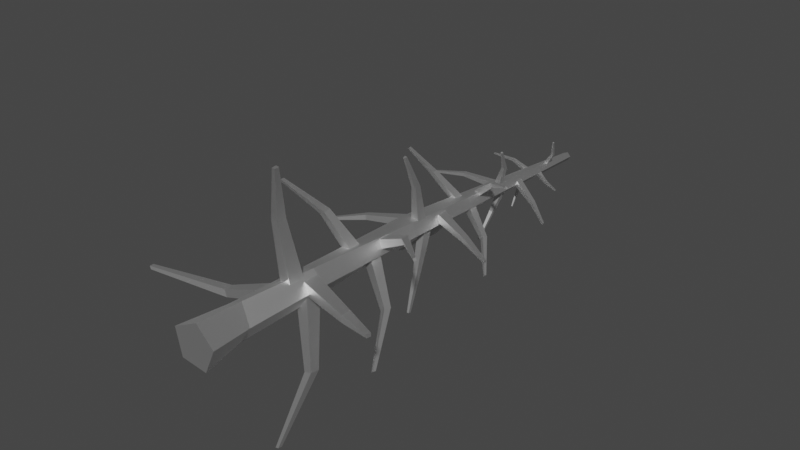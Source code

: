 # Source: deadSpruce2.blend  (saved by Blender 2.91.10; exported with 4.5.12 LTS)
import bpy
from mathutils import Matrix  # noqa: F401  (used for matrix-valued properties, if any)

bpy.ops.wm.read_factory_settings(use_empty=True)
scene = bpy.context.scene
scene.name = 'Scene'

# ---- collections
col_collection = bpy.data.collections.new('Collection'); scene.collection.children.link(col_collection)

# ---- materials (node trees are filled in below, after node groups)
mat_deadsprucetreetrunk = bpy.data.materials.new('DeadSpruceTreeTrunk')
mat_deadsprucetreetrunk.use_transparent_shadow = False
mat_deadsprucetreetrunk.roughness = 0.5528
mat_deadsprucetreetrunk.specular_intensity = 1.0
mat_deadsprucetreetrunk.metallic = 1.0

# ---- material node trees
mat_deadsprucetreetrunk.use_nodes = True; mat_deadsprucetreetrunk.node_tree.nodes.clear()
_N = mat_deadsprucetreetrunk.node_tree.nodes; _L = mat_deadsprucetreetrunk.node_tree.links
n0 = _N.new('ShaderNodeBsdfPrincipled'); n0.name = 'Principled BSDF'; n0.location = (10, 300)
n0.distribution = 'GGX'
n0.subsurface_method = 'BURLEY'
n0.inputs[1].default_value = 1.0
n0.inputs[2].default_value = 0.5528
n0.inputs[3].default_value = 1.45
n0.inputs[13].default_value = 1.0
n0.inputs[27].default_value = (0.0, 0.0, 0.0, 1.0)
n0.inputs[28].default_value = 1.0
n1 = _N.new('ShaderNodeOutputMaterial'); n1.name = 'Material Output'; n1.location = (300, 300)
n2 = _N.new('ShaderNodeNormalMap'); n2.name = 'Normal Map'; n2.location = (-300, -300)
n2.label = 'Normal/Map'
_L.new(n0.outputs[0], n1.inputs[0])
_L.new(n2.outputs[0], n0.inputs[5])
n1.is_active_output = True

# ---- world
world_world = bpy.data.worlds.new('World'); scene.world = world_world
world_world.use_nodes = True; world_world.node_tree.nodes.clear()
_N = world_world.node_tree.nodes; _L = world_world.node_tree.links
n0 = _N.new('ShaderNodeOutputWorld'); n0.name = 'World Output'; n0.location = (300, 300)
n1 = _N.new('ShaderNodeBackground'); n1.name = 'Background'; n1.location = (10, 300)
n1.inputs[0].default_value = (0.05088, 0.05088, 0.05088, 1.0)
_L.new(n1.outputs[0], n0.inputs[0])
n0.is_active_output = True
world_world.color = (0.05088, 0.05088, 0.05088)
world_world.use_sun_shadow = False
world_world.sun_shadow_jitter_overblur = 0.0

# ---- meshes
me_cylinder_003 = bpy.data.meshes.new('Cylinder.003')
me_cylinder_003.from_pydata([(0.342, -0.04104, -0.3994), (0.1886, 1.078, -0.3041), (0.6375, -0.04104, 0.09949), (0.4504, 1.113, 0.02543), (-0.2582, 3.327, -0.1823), (0.1856, 3.327, -0.2767), (0.4378, 3.327, 0.0232), (0.15, 3.327, 0.3029), (-0.2802, 3.327, 0.1759), (-0.2724, 6.656, -0.04773), (0.01699, 6.656, -0.2457), (0.3479, 6.656, -0.09224), (0.263, 6.656, 0.2005), (-0.1204, 6.656, 0.228), (0.3427, 13.51, -0.3198), (0.2045, 13.51, -0.2947), (0.4161, 13.51, -0.2251), (0.3232, 13.51, -0.1414), (0.1924, 13.51, -0.1845), (0.03018, 1.301, 0.3381), (0.1795, -0.04628, 0.4727), (-0.3578, -0.04104, -0.3345), (-0.3111, 1.031, -0.2012), (-0.3765, 1.281, 0.1738), (-0.5149, -0.03792, 0.2044), (1.123, 5.173, 0.5449), (1.157, 5.366, 0.5589), (-0.07308, 5.537, 0.09704), (-0.01642, 5.86, 0.1205), (1.195, 5.173, 0.438), (1.229, 5.366, 0.452), (0.04872, 5.537, -0.08212), (0.1054, 5.86, -0.05871), (2.218, 4.224, 0.7581), (2.234, 4.31, 0.7643), (2.251, 4.224, 0.7104), (2.266, 4.31, 0.7166), (0.7824, 9.068, 0.4456), (0.8045, 9.211, 0.4595), (-0.01009, 9.337, -0.01128), (0.02707, 9.578, 0.01197), (0.8546, 9.068, 0.3754), (0.8767, 9.211, 0.3893), (0.1108, 9.337, -0.1288), (0.148, 9.578, -0.1055), (1.576, 8.546, 0.689), (1.586, 8.61, 0.6952), (1.608, 8.546, 0.6578), (1.618, 8.61, 0.664), (1.287, 7.301, -0.07588), (1.319, 7.467, -0.08038), (0.178, 7.612, 0.1144), (0.232, 7.889, 0.1069), (1.263, 7.301, -0.1778), (1.295, 7.467, -0.1823), (0.1388, 7.612, -0.05633), (0.1928, 7.889, -0.06387), (2.22, 6.858, -0.1613), (2.234, 6.932, -0.1633), (2.209, 6.858, -0.2067), (2.224, 6.932, -0.2087), (1.005, 10.7, -0.3828), (1.026, 10.82, -0.3911), (0.2822, 10.93, -0.0726), (0.3179, 11.13, -0.08651), (0.9614, 10.7, -0.4501), (0.9827, 10.82, -0.4584), (0.2099, 10.93, -0.1853), (0.2455, 11.13, -0.1992), (1.641, 10.26, -0.5788), (1.65, 10.32, -0.5825), (1.622, 10.26, -0.6088), (1.631, 10.32, -0.6125), (0.5263, 12.28, 0.1742), (0.5361, 12.36, 0.1846), (0.167, 12.43, -0.176), (0.1835, 12.57, -0.1586), (0.5805, 12.28, 0.143), (0.5903, 12.36, 0.1535), (0.2578, 12.43, -0.2282), (0.2742, 12.57, -0.2108), (0.6925, 12.05, 0.539), (0.6969, 12.09, 0.5437), (0.7167, 12.05, 0.5251), (0.7211, 12.09, 0.5298), (-0.6536, 4.418, 0.8145), (-0.6715, 4.611, 0.8408), (-0.07911, 4.781, -0.1178), (-0.1091, 5.104, -0.07365), (-0.5164, 4.418, 0.8711), (-0.5343, 4.611, 0.8975), (0.1507, 4.781, -0.02287), (0.1207, 5.104, 0.02131), (-0.927, 3.468, 1.669), (-0.935, 3.554, 1.68), (-0.8659, 3.468, 1.694), (-0.8738, 3.554, 1.706), (-0.5262, 8.312, 0.5491), (-0.544, 8.455, 0.5664), (0.05984, 8.582, -0.06871), (0.03002, 8.822, -0.03975), (-0.4362, 8.312, 0.6054), (-0.454, 8.455, 0.6227), (0.2105, 8.582, 0.02557), (0.1807, 8.822, 0.05454), (-0.8384, 7.791, 1.168), (-0.8463, 7.854, 1.175), (-0.7983, 7.791, 1.193), (-0.8063, 7.854, 1.201), (0.2843, 6.546, 0.9654), (0.29, 6.711, 0.9905), (0.04014, 6.856, 0.1012), (0.04981, 7.133, 0.1433), (0.415, 6.546, 0.9471), (0.4208, 6.711, 0.9723), (0.2592, 6.856, 0.07058), (0.2689, 7.133, 0.1127), (0.3938, 6.103, 1.693), (0.3964, 6.176, 1.704), (0.4521, 6.103, 1.685), (0.4546, 6.176, 1.696), (0.5001, 9.944, 0.4858), (0.5107, 10.06, 0.5024), (0.1023, 10.17, -0.07738), (0.1201, 10.37, -0.04959), (0.5864, 9.944, 0.4521), (0.5971, 10.06, 0.4687), (0.2469, 10.17, -0.1338), (0.2647, 10.37, -0.106), (0.7515, 9.507, 0.9818), (0.7563, 9.561, 0.9892), (0.79, 9.507, 0.9668), (0.7947, 9.561, 0.9742), (-0.219, 11.52, 0.05607), (-0.2324, 11.6, 0.06375), (0.2302, 11.68, -0.2241), (0.2079, 11.82, -0.2112), (-0.179, 11.52, 0.09833), (-0.1924, 11.6, 0.106), (0.2972, 11.68, -0.1533), (0.2748, 11.82, -0.1404), (-0.6869, 11.29, 0.1857), (-0.6929, 11.33, 0.1891), (-0.6691, 11.29, 0.2045), (-0.6751, 11.33, 0.2079), (1.705, 2.526, 0.1418), (1.754, 2.771, 0.1414), (0.02151, 2.987, 0.2067), (0.103, 3.398, 0.206), (1.703, 2.526, -0.01204), (1.752, 2.771, -0.01242), (0.01825, 2.987, -0.05098), (0.09972, 3.398, -0.05161), (3.08, 1.758, 0.5025), (3.102, 1.867, 0.5024), (3.079, 1.758, 0.434), (3.101, 1.867, 0.4338), (-0.07257, 2.359, 1.457), (-0.06737, 2.609, 1.479), (-0.1433, 2.595, 0.1218), (-0.1346, 3.014, 0.1589), (0.1247, 2.353, 1.456), (0.1299, 2.603, 1.478), (0.187, 2.584, 0.1204), (0.1957, 3.003, 0.1576), (0.743, 1.7, 2.753), (0.7453, 1.812, 2.763), (0.8308, 1.697, 2.752), (0.8332, 1.809, 2.762), (-0.8785, 4.418, -0.8585), (-0.9066, 4.611, -0.8788), (0.1287, 4.781, -0.1853), (0.08166, 5.104, -0.2193), (-0.9842, 4.418, -0.7698), (-1.012, 4.611, -0.7901), (-0.04829, 4.781, -0.03672), (-0.09529, 5.104, -0.07074), (-1.867, 3.468, -1.285), (-1.879, 3.554, -1.294), (-1.914, 3.468, -1.245), (-1.926, 3.554, -1.254), (-0.4142, 8.312, -0.7556), (-0.431, 8.455, -0.7735), (0.2003, 8.582, -0.1549), (0.1721, 8.822, -0.1848), (-0.5072, 8.312, -0.7024), (-0.524, 8.455, -0.7203), (0.04458, 8.582, -0.06571), (0.01637, 8.822, -0.09564), (-1.1, 7.791, -1.15), (-1.108, 7.854, -1.158), (-1.142, 7.791, -1.127), (-1.149, 7.854, -1.135), (-1.161, 6.546, -0.07783), (-1.194, 6.711, -0.07996), (-0.02749, 6.856, -0.03882), (-0.08217, 7.133, -0.0424), (-1.173, 6.546, 0.02539), (-1.205, 6.711, 0.02326), (-0.04608, 6.856, 0.1341), (-0.1008, 7.133, 0.1305), (-2.091, 6.103, -0.183), (-2.106, 6.176, -0.1839), (-2.096, 6.103, -0.137), (-2.111, 6.176, -0.1379), (-0.6965, 9.944, 0.02268), (-0.7198, 10.06, 0.02642), (0.1041, 10.17, -0.1317), (0.06504, 10.37, -0.1255), (-0.677, 9.944, 0.09639), (-0.7003, 10.06, 0.1001), (0.1367, 10.17, -0.008267), (0.09764, 10.37, -0.002001), (-1.376, 9.507, 0.08417), (-1.386, 9.561, 0.08583), (-1.367, 9.507, 0.117), (-1.378, 9.561, 0.1187), (0.04307, 11.52, -0.5139), (0.037, 11.6, -0.526), (0.2744, 11.68, -0.1033), (0.2642, 11.82, -0.1235), (-0.01961, 11.52, -0.4947), (-0.02568, 11.6, -0.5068), (0.1694, 11.68, -0.07115), (0.1592, 11.82, -0.09132), (0.00311, 11.29, -0.8998), (0.0004068, 11.33, -0.9052), (-0.02481, 11.29, -0.8913), (-0.02751, 11.33, -0.8967), (-1.69, 2.359, -0.4789), (-1.719, 2.609, -0.4807), (-0.01765, 2.595, -0.1879), (-0.06591, 3.014, -0.191), (-1.74, 2.353, -0.3301), (-1.769, 2.603, -0.332), (-0.1012, 2.584, 0.06125), (-0.1494, 3.003, 0.05823), (-3.507, 1.7, -0.1989), (-3.52, 1.812, -0.1997), (-3.529, 1.697, -0.1326), (-3.542, 1.809, -0.1334), (1.057, 4.647, -0.7207), (1.088, 4.837, -0.7471), (0.2034, 5.095, 0.05489), (0.2549, 5.414, 0.01061), (0.9431, 4.646, -0.803), (0.9739, 4.836, -0.8295), (0.01276, 5.094, -0.08305), (0.06424, 5.412, -0.1273), (1.58, 3.627, -1.468), (1.593, 3.712, -1.479), (1.529, 3.627, -1.504), (1.543, 3.711, -1.516), (0.9745, 8.559, -0.5366), (1.001, 8.701, -0.5531), (0.2113, 8.891, -0.0647), (0.2555, 9.128, -0.09237), (0.9061, 8.557, -0.6091), (0.9325, 8.699, -0.6256), (0.09682, 8.887, -0.1861), (0.141, 9.124, -0.2137), (1.467, 7.984, -1.059), (1.479, 8.047, -1.066), (1.437, 7.983, -1.091), (1.449, 8.046, -1.098), (0.2907, 6.784, -0.8936), (0.2915, 6.947, -0.9238), (0.2366, 7.163, -0.01952), (0.2379, 7.436, -0.07013), (0.1583, 6.781, -0.9022), (0.1591, 6.944, -0.9324), (0.01484, 7.157, -0.03393), (0.01615, 7.43, -0.08454), (0.4311, 6.287, -1.605), (0.4315, 6.36, -1.618), (0.3722, 6.286, -1.609), (0.3725, 6.358, -1.622), (0.09726, 10.2, -0.6842), (0.09059, 10.32, -0.7057), (0.2914, 10.48, -0.06709), (0.2802, 10.68, -0.1031), (0.002728, 10.2, -0.669), (-0.003943, 10.32, -0.6905), (0.133, 10.48, -0.04164), (0.1218, 10.68, -0.07765), (0.02558, 9.726, -1.201), (0.02261, 9.779, -1.211), (-0.01653, 9.726, -1.194), (-0.0195, 9.779, -1.204), (0.675, 11.81, -0.2926), (0.6925, 11.89, -0.2993), (0.1525, 12.0, -0.1164), (0.1818, 12.14, -0.1276), (0.6503, 11.81, -0.3414), (0.6678, 11.89, -0.3481), (0.1112, 12.0, -0.1982), (0.1405, 12.13, -0.2094), (1.164, 11.56, -0.3181), (1.172, 11.6, -0.3211), (1.153, 11.56, -0.3399), (1.161, 11.6, -0.3429), (0.7049, 2.554, -1.353), (0.709, 2.802, -1.383), (0.3337, 2.899, -0.05728), (0.3405, 3.315, -0.1074), (0.5141, 2.546, -1.391), (0.5181, 2.794, -1.421), (0.01401, 2.887, -0.1221), (0.02079, 3.303, -0.1722), (0.3407, 1.785, -2.747), (0.3426, 1.895, -2.761), (0.2557, 1.781, -2.765), (0.2575, 1.892, -2.778)], [], [(21, 22, 1, 0), (2, 3, 19, 20), (19, 3, 6, 7), (21, 0, 2, 20, 24), (4, 8, 13, 9), (23, 19, 7, 8), (3, 1, 5, 6), (22, 23, 8, 4), (1, 22, 4, 5), (13, 12, 17, 18), (7, 6, 11, 12), (5, 4, 9, 10), (8, 7, 12, 13), (6, 5, 10, 11), (14, 15, 18, 17, 16), (11, 10, 14, 16), (9, 13, 18, 15), (12, 11, 16, 17), (10, 9, 15, 14), (0, 1, 3, 2), (19, 23, 24, 20), (22, 21, 24, 23), (25, 26, 28, 27), (27, 28, 32, 31), (31, 32, 30, 29), (30, 26, 34, 36), (27, 31, 29, 25), (32, 28, 26, 30), (35, 36, 34, 33), (29, 30, 36, 35), (26, 25, 33, 34), (25, 29, 35, 33), (37, 38, 40, 39), (39, 40, 44, 43), (43, 44, 42, 41), (42, 38, 46, 48), (39, 43, 41, 37), (44, 40, 38, 42), (47, 48, 46, 45), (41, 42, 48, 47), (38, 37, 45, 46), (37, 41, 47, 45), (49, 50, 52, 51), (51, 52, 56, 55), (55, 56, 54, 53), (54, 50, 58, 60), (51, 55, 53, 49), (56, 52, 50, 54), (59, 60, 58, 57), (53, 54, 60, 59), (50, 49, 57, 58), (49, 53, 59, 57), (61, 62, 64, 63), (63, 64, 68, 67), (67, 68, 66, 65), (66, 62, 70, 72), (63, 67, 65, 61), (68, 64, 62, 66), (71, 72, 70, 69), (65, 66, 72, 71), (62, 61, 69, 70), (61, 65, 71, 69), (73, 74, 76, 75), (75, 76, 80, 79), (79, 80, 78, 77), (78, 74, 82, 84), (75, 79, 77, 73), (80, 76, 74, 78), (83, 84, 82, 81), (77, 78, 84, 83), (74, 73, 81, 82), (73, 77, 83, 81), (85, 86, 88, 87), (87, 88, 92, 91), (91, 92, 90, 89), (90, 86, 94, 96), (87, 91, 89, 85), (92, 88, 86, 90), (95, 96, 94, 93), (89, 90, 96, 95), (86, 85, 93, 94), (85, 89, 95, 93), (97, 98, 100, 99), (99, 100, 104, 103), (103, 104, 102, 101), (102, 98, 106, 108), (99, 103, 101, 97), (104, 100, 98, 102), (107, 108, 106, 105), (101, 102, 108, 107), (98, 97, 105, 106), (97, 101, 107, 105), (109, 110, 112, 111), (111, 112, 116, 115), (115, 116, 114, 113), (114, 110, 118, 120), (111, 115, 113, 109), (116, 112, 110, 114), (119, 120, 118, 117), (113, 114, 120, 119), (110, 109, 117, 118), (109, 113, 119, 117), (121, 122, 124, 123), (123, 124, 128, 127), (127, 128, 126, 125), (126, 122, 130, 132), (123, 127, 125, 121), (128, 124, 122, 126), (131, 132, 130, 129), (125, 126, 132, 131), (122, 121, 129, 130), (121, 125, 131, 129), (133, 134, 136, 135), (135, 136, 140, 139), (139, 140, 138, 137), (138, 134, 142, 144), (135, 139, 137, 133), (140, 136, 134, 138), (143, 144, 142, 141), (137, 138, 144, 143), (134, 133, 141, 142), (133, 137, 143, 141), (145, 146, 148, 147), (147, 148, 152, 151), (151, 152, 150, 149), (150, 146, 154, 156), (147, 151, 149, 145), (152, 148, 146, 150), (155, 156, 154, 153), (149, 150, 156, 155), (146, 145, 153, 154), (145, 149, 155, 153), (157, 158, 160, 159), (159, 160, 164, 163), (163, 164, 162, 161), (162, 158, 166, 168), (159, 163, 161, 157), (164, 160, 158, 162), (167, 168, 166, 165), (161, 162, 168, 167), (158, 157, 165, 166), (157, 161, 167, 165), (169, 170, 172, 171), (171, 172, 176, 175), (175, 176, 174, 173), (174, 170, 178, 180), (171, 175, 173, 169), (176, 172, 170, 174), (179, 180, 178, 177), (173, 174, 180, 179), (170, 169, 177, 178), (169, 173, 179, 177), (181, 182, 184, 183), (183, 184, 188, 187), (187, 188, 186, 185), (186, 182, 190, 192), (183, 187, 185, 181), (188, 184, 182, 186), (191, 192, 190, 189), (185, 186, 192, 191), (182, 181, 189, 190), (181, 185, 191, 189), (193, 194, 196, 195), (195, 196, 200, 199), (199, 200, 198, 197), (198, 194, 202, 204), (195, 199, 197, 193), (200, 196, 194, 198), (203, 204, 202, 201), (197, 198, 204, 203), (194, 193, 201, 202), (193, 197, 203, 201), (205, 206, 208, 207), (207, 208, 212, 211), (211, 212, 210, 209), (210, 206, 214, 216), (207, 211, 209, 205), (212, 208, 206, 210), (215, 216, 214, 213), (209, 210, 216, 215), (206, 205, 213, 214), (205, 209, 215, 213), (217, 218, 220, 219), (219, 220, 224, 223), (223, 224, 222, 221), (222, 218, 226, 228), (219, 223, 221, 217), (224, 220, 218, 222), (227, 228, 226, 225), (221, 222, 228, 227), (218, 217, 225, 226), (217, 221, 227, 225), (229, 230, 232, 231), (231, 232, 236, 235), (235, 236, 234, 233), (234, 230, 238, 240), (231, 235, 233, 229), (236, 232, 230, 234), (239, 240, 238, 237), (233, 234, 240, 239), (230, 229, 237, 238), (229, 233, 239, 237), (241, 242, 244, 243), (243, 244, 248, 247), (247, 248, 246, 245), (246, 242, 250, 252), (243, 247, 245, 241), (248, 244, 242, 246), (251, 252, 250, 249), (245, 246, 252, 251), (242, 241, 249, 250), (241, 245, 251, 249), (253, 254, 256, 255), (255, 256, 260, 259), (259, 260, 258, 257), (258, 254, 262, 264), (255, 259, 257, 253), (260, 256, 254, 258), (263, 264, 262, 261), (257, 258, 264, 263), (254, 253, 261, 262), (253, 257, 263, 261), (265, 266, 268, 267), (267, 268, 272, 271), (271, 272, 270, 269), (270, 266, 274, 276), (267, 271, 269, 265), (272, 268, 266, 270), (275, 276, 274, 273), (269, 270, 276, 275), (266, 265, 273, 274), (265, 269, 275, 273), (277, 278, 280, 279), (279, 280, 284, 283), (283, 284, 282, 281), (282, 278, 286, 288), (279, 283, 281, 277), (284, 280, 278, 282), (287, 288, 286, 285), (281, 282, 288, 287), (278, 277, 285, 286), (277, 281, 287, 285), (289, 290, 292, 291), (291, 292, 296, 295), (295, 296, 294, 293), (294, 290, 298, 300), (291, 295, 293, 289), (296, 292, 290, 294), (299, 300, 298, 297), (293, 294, 300, 299), (290, 289, 297, 298), (289, 293, 299, 297), (301, 302, 304, 303), (303, 304, 308, 307), (307, 308, 306, 305), (306, 302, 310, 312), (303, 307, 305, 301), (308, 304, 302, 306), (311, 312, 310, 309), (305, 306, 312, 311), (302, 301, 309, 310), (301, 305, 311, 309)])
me_cylinder_003.polygons.foreach_set('use_smooth', [True] * 262)
_k = set([(0, 1), (0, 2), (0, 21), (1, 3), (1, 5), (1, 22), (2, 3), (2, 20), (3, 6), (3, 19), (4, 5), (4, 8), (4, 9), (4, 22), (5, 6), (5, 10), (6, 7), (6, 11), (7, 8), (7, 12), (7, 19), (8, 13), (8, 23), (9, 10), (9, 13), (9, 15), (10, 11), (10, 14), (11, 12), (11, 16), (12, 13), (12, 17), (13, 18), (14, 15), (14, 16), (15, 18), (16, 17), (17, 18), (19, 20), (19, 23), (20, 24), (21, 22), (21, 24), (22, 23), (23, 24), (25, 26), (25, 27), (25, 29), (25, 33), (26, 28), (26, 30), (26, 34), (27, 28), (27, 31), (28, 32), (29, 30), (29, 31), (29, 35), (30, 32), (30, 36), (31, 32), (33, 34), (33, 35), (34, 36), (35, 36), (37, 38), (37, 39), (37, 41), (37, 45), (38, 40), (38, 42), (38, 46), (39, 40), (39, 43), (40, 44), (41, 42), (41, 43), (41, 47), (42, 44), (42, 48), (43, 44), (45, 46), (45, 47), (46, 48), (47, 48), (49, 50), (49, 51), (49, 53), (49, 57), (50, 52), (50, 54), (50, 58), (51, 52), (51, 55), (52, 56), (53, 54), (53, 55), (53, 59), (54, 56), (54, 60), (55, 56), (57, 58), (57, 59), (58, 60), (59, 60), (61, 62), (61, 63), (61, 65), (61, 69), (62, 64), (62, 66), (62, 70), (63, 64), (63, 67), (64, 68), (65, 66), (65, 67), (65, 71), (66, 68), (66, 72), (67, 68), (69, 70), (69, 71), (70, 72), (71, 72), (73, 74), (73, 75), (73, 77), (73, 81), (74, 76), (74, 78), (74, 82), (75, 76), (75, 79), (76, 80), (77, 78), (77, 79), (77, 83), (78, 80), (78, 84), (79, 80), (81, 82), (81, 83), (82, 84), (83, 84), (85, 86), (85, 87), (85, 89), (85, 93), (86, 88), (86, 90), (86, 94), (87, 88), (87, 91), (88, 92), (89, 90), (89, 91), (89, 95), (90, 92), (90, 96), (91, 92), (93, 94), (93, 95), (94, 96), (95, 96), (97, 98), (97, 99), (97, 101), (97, 105), (98, 100), (98, 102), (98, 106), (99, 100), (99, 103), (100, 104), (101, 102), (101, 103), (101, 107), (102, 104), (102, 108), (103, 104), (105, 106), (105, 107), (106, 108), (107, 108), (109, 110), (109, 111), (109, 113), (109, 117), (110, 112), (110, 114), (110, 118), (111, 112), (111, 115), (112, 116), (113, 114), (113, 115), (113, 119), (114, 116), (114, 120), (115, 116), (117, 118), (117, 119), (118, 120), (119, 120), (121, 122), (121, 123), (121, 125), (121, 129), (122, 124), (122, 126), (122, 130), (123, 124), (123, 127), (124, 128), (125, 126), (125, 127), (125, 131), (126, 128), (126, 132), (127, 128), (129, 130), (129, 131), (130, 132), (131, 132), (133, 134), (133, 135), (133, 137), (133, 141), (134, 136), (134, 138), (134, 142), (135, 136), (135, 139), (136, 140), (137, 138), (137, 139), (137, 143), (138, 140), (138, 144), (139, 140), (141, 142), (141, 143), (142, 144), (143, 144), (145, 146), (145, 147), (145, 149), (145, 153), (146, 148), (146, 150), (146, 154), (147, 148), (147, 151), (148, 152), (149, 150), (149, 151), (149, 155), (150, 152), (150, 156), (151, 152), (153, 154), (153, 155), (154, 156), (155, 156), (157, 158), (157, 159), (157, 161), (157, 165), (158, 160), (158, 162), (158, 166), (159, 160), (159, 163), (160, 164), (161, 162), (161, 163), (161, 167), (162, 164), (162, 168), (163, 164), (165, 166), (165, 167), (166, 168), (167, 168), (169, 170), (169, 171), (169, 173), (169, 177), (170, 172), (170, 174), (170, 178), (171, 172), (171, 175), (172, 176), (173, 174), (173, 175), (173, 179), (174, 176), (174, 180), (175, 176), (177, 178), (177, 179), (178, 180), (179, 180), (181, 182), (181, 183), (181, 185), (181, 189), (182, 184), (182, 186), (182, 190), (183, 184), (183, 187), (184, 188), (185, 186), (185, 187), (185, 191), (186, 188), (186, 192), (187, 188), (189, 190), (189, 191), (190, 192), (191, 192), (193, 194), (193, 195), (193, 197), (193, 201), (194, 196), (194, 198), (194, 202), (195, 196), (195, 199), (196, 200), (197, 198), (197, 199), (197, 203), (198, 200), (198, 204), (199, 200), (201, 202), (201, 203), (202, 204), (203, 204), (205, 206), (205, 207), (205, 209), (205, 213), (206, 208), (206, 210), (206, 214), (207, 208), (207, 211), (208, 212), (209, 210), (209, 211), (209, 215), (210, 212), (210, 216), (211, 212), (213, 214), (213, 215), (214, 216), (215, 216), (217, 218), (217, 219), (217, 221), (217, 225), (218, 220), (218, 222), (218, 226), (219, 220), (219, 223), (220, 224), (221, 222), (221, 223), (221, 227), (222, 224), (222, 228), (223, 224), (225, 226), (225, 227), (226, 228), (227, 228), (229, 230), (229, 231), (229, 233), (229, 237), (230, 232), (230, 234), (230, 238), (231, 232), (231, 235), (232, 236), (233, 234), (233, 235), (233, 239), (234, 236), (234, 240), (235, 236), (237, 238), (237, 239), (238, 240), (239, 240), (241, 242), (241, 243), (241, 245), (241, 249), (242, 244), (242, 246), (242, 250), (243, 244), (243, 247), (244, 248), (245, 246), (245, 247), (245, 251), (246, 248), (246, 252), (247, 248), (249, 250), (249, 251), (250, 252), (251, 252), (253, 254), (253, 255), (253, 257), (253, 261), (254, 256), (254, 258), (254, 262), (255, 256), (255, 259), (256, 260), (257, 258), (257, 259), (257, 263), (258, 260), (258, 264), (259, 260), (261, 262), (261, 263), (262, 264), (263, 264), (265, 266), (265, 267), (265, 269), (265, 273), (266, 268), (266, 270), (266, 274), (267, 268), (267, 271), (268, 272), (269, 270), (269, 271), (269, 275), (270, 272), (270, 276), (271, 272), (273, 274), (273, 275), (274, 276), (275, 276), (277, 278), (277, 279), (277, 281), (277, 285), (278, 280), (278, 282), (278, 286), (279, 280), (279, 283), (280, 284), (281, 282), (281, 283), (281, 287), (282, 284), (282, 288), (283, 284), (285, 286), (285, 287), (286, 288), (287, 288), (289, 290), (289, 291), (289, 293), (289, 297), (290, 292), (290, 294), (290, 298), (291, 292), (291, 295), (292, 296), (293, 294), (293, 295), (293, 299), (294, 296), (294, 300), (295, 296), (297, 298), (297, 299), (298, 300), (299, 300), (301, 302), (301, 303), (301, 305), (301, 309), (302, 304), (302, 306), (302, 310), (303, 304), (303, 307), (304, 308), (305, 306), (305, 307), (305, 311), (306, 308), (306, 312), (307, 308), (309, 310), (309, 311), (310, 312), (311, 312)])
me_cylinder_003.attributes.new('sharp_edge', 'BOOLEAN', 'EDGE').data.foreach_set('value', [ (min(e.vertices), max(e.vertices)) in _k for e in me_cylinder_003.edges])
me_cylinder_003.materials.append(mat_deadsprucetreetrunk)
me_cylinder_003.use_remesh_fix_poles = True
me_cylinder_003.use_remesh_preserve_attributes = False
me_cylinder_003.use_mirror_vertex_groups = False
me_cylinder_003.update()
me_cylinder_003.normals_split_custom_set([tuple(v) for v in zip(*[iter([-0.1416, 0.09584, -0.9853, -0.1416, 0.09584, -0.9853, -0.1416, 0.09584, -0.9853, -0.1416, 0.09584, -0.9853, 0.6277, 0.1481, 0.7643, 0.6277, 0.1481, 0.7643, 0.6277, 0.1481, 0.7643, 0.6277, 0.1481, 0.7643, 0.6402, -0.009396, 0.7682, 0.6402, -0.009396, 0.7682, 0.6402, -0.009396, 0.7682, 0.6402, -0.009396, 0.7682, -0.002265, -1.0, -0.003227, -0.002265, -1.0, -0.003227, -0.002265, -1.0, -0.003227, -0.002265, -1.0, -0.003227, -0.002265, -1.0, -0.003227, -0.9795, 0.01578, 0.2009, -0.9795, 0.01578, 0.2009, -0.9795, 0.01578, 0.2009, -0.9795, 0.01578, 0.2009, -0.3293, 0.02515, 0.9439, -0.3293, 0.02515, 0.9439, -0.3293, 0.02515, 0.9439, -0.3293, 0.02515, 0.9439, 0.7744, 0.006277, -0.6327, 0.7744, 0.006277, -0.6327, 0.7744, 0.006277, -0.6327, 0.7744, 0.006277, -0.6327, -0.9909, 0.03467, -0.13, -0.9909, 0.03467, -0.13, -0.9909, 0.03467, -0.13, -0.9909, 0.03467, -0.13, -0.2053, 0.01223, -0.9786, -0.2053, 0.01223, -0.9786, -0.2053, 0.01223, -0.9786, -0.2053, 0.01223, -0.9786, -0.0301, 0.05573, 0.998, -0.0301, 0.05573, 0.998, -0.0301, 0.05573, 0.998, -0.0301, 0.05573, 0.998, 0.8379, 0.01495, 0.5456, 0.8379, 0.01495, 0.5456, 0.8379, 0.01495, 0.5456, 0.8379, 0.01495, 0.5456, -0.3703, 0.01294, -0.9288, -0.3703, 0.01294, -0.9288, -0.3703, 0.01294, -0.9288, -0.3703, 0.01294, -0.9288, -0.1214, 0.01246, 0.9925, -0.1214, 0.01246, 0.9925, -0.1214, 0.01246, 0.9925, -0.1214, 0.01246, 0.9925, 0.6137, 0.01382, -0.7894, 0.6137, 0.01382, -0.7894, 0.6137, 0.01382, -0.7894, 0.6137, 0.01382, -0.7894, 0.0, 1.0, 4.412e-06, 0.0, 1.0, 4.412e-06, 0.0, 1.0, 4.412e-06, 0.0, 1.0, 4.412e-06, 0.0, 1.0, 4.412e-06, 0.5229, -0.02789, -0.8519, 0.5229, -0.02789, -0.8519, 0.5229, -0.02789, -0.8519, 0.5229, -0.02789, -0.8519, -0.9378, 0.07037, 0.34, -0.9378, 0.07037, 0.34, -0.9378, 0.07037, 0.34, -0.9378, 0.07037, 0.34, 0.9042, 0.006322, 0.4271, 0.9042, 0.006322, 0.4271, 0.9042, 0.006322, 0.4271, 0.9042, 0.006322, 0.4271, -0.4625, 0.006306, -0.8866, -0.4625, 0.006306, -0.8866, -0.4625, 0.006306, -0.8866, -0.4625, 0.006306, -0.8866, 0.8204, 0.1281, -0.5572, 0.8204, 0.1281, -0.5572, 0.8204, 0.1281, -0.5572, 0.8204, 0.1281, -0.5572, -0.3656, 0.05606, 0.9291, -0.3656, 0.05606, 0.9291, -0.3656, 0.05606, 0.9291, -0.3656, 0.05606, 0.9291, -0.9623, 0.0856, -0.258, -0.9623, 0.0856, -0.258, -0.9623, 0.0856, -0.258, -0.9623, 0.0856, -0.258, -0.3524, -0.006021, 0.9358, -0.3524, -0.006021, 0.9358, -0.3524, -0.006021, 0.9358, -0.3524, -0.006021, 0.9358, -0.8131, 0.1825, -0.5528, -0.8131, 0.1825, -0.5528, -0.8131, 0.1825, -0.5528, -0.8131, 0.1825, -0.5528, 0.4114, -0.006102, -0.9114, 0.4114, -0.006102, -0.9114, 0.4114, -0.006102, -0.9114, 0.4114, -0.006102, -0.9114, 0.5989, 0.6896, 0.4071, 0.5989, 0.6896, 0.4071, 0.5989, 0.6896, 0.4071, 0.5989, 0.6896, 0.4071, -0.2323, -0.9597, -0.158, -0.2323, -0.9597, -0.158, -0.2323, -0.9597, -0.158, -0.2323, -0.9597, -0.158, 0.3109, 0.9267, 0.2113, 0.3109, 0.9267, 0.2113, 0.3109, 0.9267, 0.2113, 0.3109, 0.9267, 0.2113, 0.8131, -0.1825, 0.5528, 0.8131, -0.1825, 0.5528, 0.8131, -0.1825, 0.5528, 0.8131, -0.1825, 0.5528, 0.2689, 0.02261, -0.9629, 0.2689, 0.02261, -0.9629, 0.2689, 0.02261, -0.9629, 0.2689, 0.02261, -0.9629, -0.2178, -0.03246, 0.9754, -0.2178, -0.03246, 0.9754, -0.2178, -0.03246, 0.9754, -0.2178, -0.03246, 0.9754, -0.5617, -0.734, -0.3818, -0.5617, -0.734, -0.3818, -0.5617, -0.734, -0.3818, -0.5617, -0.734, -0.3818, -0.501, -0.006245, 0.8654, -0.501, -0.006245, 0.8654, -0.501, -0.006245, 0.8654, -0.501, -0.006245, 0.8654, -0.6861, 0.1745, -0.7062, -0.6861, 0.1745, -0.7062, -0.6861, 0.1745, -0.7062, -0.6861, 0.1745, -0.7062, 0.5596, -0.006352, -0.8288, 0.5596, -0.006352, -0.8288, 0.5596, -0.006352, -0.8288, 0.5596, -0.006352, -0.8288, 0.4488, 0.7649, 0.462, 0.4488, 0.7649, 0.462, 0.4488, 0.7649, 0.462, 0.4488, 0.7649, 0.462, -0.2043, -0.9561, -0.2103, -0.2043, -0.9561, -0.2103, -0.2043, -0.9561, -0.2103, -0.2043, -0.9561, -0.2103, 0.2725, 0.9203, 0.2805, 0.2725, 0.9203, 0.2805, 0.2725, 0.9203, 0.2805, 0.2725, 0.9203, 0.2805, 0.6861, -0.1745, 0.7062, 0.6861, -0.1745, 0.7062, 0.6861, -0.1745, 0.7062, 0.6861, -0.1745, 0.7062, 0.3704, 0.03255, -0.9283, 0.3704, 0.03255, -0.9283, 0.3704, 0.03255, -0.9283, 0.3704, 0.03255, -0.9283, -0.3184, -0.0424, 0.947, -0.3184, -0.0424, 0.947, -0.3184, -0.0424, 0.947, -0.3184, -0.0424, 0.947, -0.4058, -0.8129, -0.4177, -0.4058, -0.8129, -0.4177, -0.4058, -0.8129, -0.4177, -0.4058, -0.8129, -0.4177, 0.1676, -0.005845, 0.9858, 0.1676, -0.005845, 0.9858, 0.1676, -0.005845, 0.9858, 0.1676, -0.005845, 0.9858, -0.9563, 0.1927, 0.2197, -0.9563, 0.1927, 0.2197, -0.9563, 0.1927, 0.2197, -0.9563, 0.1927, 0.2197, -0.109, -0.005816, -0.994, -0.109, -0.005816, -0.994, -0.109, -0.005816, -0.994, -0.109, -0.005816, -0.994, 0.4934, 0.8624, -0.1134, 0.4934, 0.8624, -0.1134, 0.4934, 0.8624, -0.1134, 0.4934, 0.8624, -0.1134, -0.2599, -0.9638, 0.05973, -0.2599, -0.9638, 0.05973, -0.2599, -0.9638, 0.05973, -0.2599, -0.9638, 0.05973, 0.349, 0.9337, -0.08019, 0.349, 0.9337, -0.08019, 0.349, 0.9337, -0.08019, 0.349, 0.9337, -0.08019, 0.9563, -0.1927, -0.2197, 0.9563, -0.1927, -0.2197, 0.9563, -0.1927, -0.2197, 0.9563, -0.1927, -0.2197, -0.0396, -0.01951, -0.999, -0.0396, -0.01951, -0.999, -0.0396, -0.01951, -0.999, -0.0396, -0.01951, -0.999, 0.09516, 0.008563, 0.9954, 0.09516, 0.008563, 0.9954, 0.09516, 0.008563, 0.9954, 0.09516, 0.008563, 0.9954, -0.4196, -0.9026, 0.09642, -0.4196, -0.9026, 0.09642, -0.4196, -0.9026, 0.09642, -0.4196, -0.9026, 0.09642, 0.3929, -0.006076, 0.9196, 0.3929, -0.006076, 0.9196, 0.3929, -0.006076, 0.9196, 0.3929, -0.006076, 0.9196, -0.8273, 0.1835, 0.5309, -0.8273, 0.1835, 0.5309, -0.8273, 0.1835, 0.5309, -0.8273, 0.1835, 0.5309, -0.3338, -0.005998, -0.9426, -0.3338, -0.005998, -0.9426, -0.3338, -0.005998, -0.9426, -0.3338, -0.005998, -0.9426, 0.5255, 0.7811, -0.3372, 0.5255, 0.7811, -0.3372, 0.5255, 0.7811, -0.3372, 0.5255, 0.7811, -0.3372, -0.2353, -0.9601, 0.151, -0.2353, -0.9601, 0.151, -0.2353, -0.9601, 0.151, -0.2353, -0.9601, 0.151, 0.3149, 0.9274, -0.2021, 0.3149, 0.9274, -0.2021, 0.3149, 0.9274, -0.2021, 0.3149, 0.9274, -0.2021, 0.8273, -0.1835, -0.5309, 0.8273, -0.1835, -0.5309, 0.8273, -0.1835, -0.5309, 0.8273, -0.1835, -0.5309, -0.248, -0.023, -0.9685, -0.248, -0.023, -0.9685, -0.248, -0.023, -0.9685, -0.248, -0.023, -0.9685, 0.3022, 0.01234, 0.9532, 0.3022, 0.01234, 0.9532, 0.3022, 0.01234, 0.9532, 0.3022, 0.01234, 0.9532, -0.4733, -0.8269, 0.3037, -0.4733, -0.8269, 0.3037, -0.4733, -0.8269, 0.3037, -0.4733, -0.8269, 0.3037, -0.6995, -0.006646, 0.7146, -0.6995, -0.006646, 0.7146, -0.6995, -0.006646, 0.7146, -0.6995, -0.006646, 0.7146, -0.4914, 0.1643, -0.8553, -0.4914, 0.1643, -0.8553, -0.4914, 0.1643, -0.8553, -0.4914, 0.1643, -0.8553, 0.7533, -0.006772, -0.6577, 0.7533, -0.006772, -0.6577, 0.7533, -0.006772, -0.6577, 0.7533, -0.006772, -0.6577, 0.2843, 0.8212, 0.4948, 0.2843, 0.8212, 0.4948, 0.2843, 0.8212, 0.4948, 0.2843, 0.8212, 0.4948, -0.1545, -0.9507, -0.269, -0.1545, -0.9507, -0.269, -0.1545, -0.9507, -0.269, -0.1545, -0.9507, -0.269, 0.2053, 0.9112, 0.3572, 0.2053, 0.9112, 0.3572, 0.2053, 0.9112, 0.3572, 0.2053, 0.9112, 0.3572, 0.4914, -0.1643, 0.8553, 0.4914, -0.1643, 0.8553, 0.4914, -0.1643, 0.8553, 0.4914, -0.1643, 0.8553, 0.9276, -0.06334, -0.3681, 0.9276, -0.06334, -0.3681, 0.9276, -0.06334, -0.3681, 0.9276, -0.06334, -0.3681, -0.8966, 0.05073, 0.44, -0.8966, 0.05073, 0.44, -0.8966, 0.05073, 0.44, -0.8966, 0.05073, 0.44, -0.2451, -0.8706, -0.4266, -0.2451, -0.8706, -0.4266, -0.2451, -0.8706, -0.4266, -0.2451, -0.8706, -0.4266, -0.8501, -0.007015, -0.5266, -0.8501, -0.007015, -0.5266, -0.8501, -0.007015, -0.5266, -0.8501, -0.007015, -0.5266, 0.377, 0.1597, -0.9123, 0.377, 0.1597, -0.9123, 0.377, 0.1597, -0.9123, 0.377, 0.1597, -0.9123, 0.8028, -0.006894, 0.5962, 0.8028, -0.006894, 0.5962, 0.8028, -0.006894, 0.5962, 0.8028, -0.006894, 0.5962, -0.2939, 0.6386, 0.7112, -0.2939, 0.6386, 0.7112, -0.2939, 0.6386, 0.7112, -0.2939, 0.6386, 0.7112, 0.1216, -0.9479, -0.2944, 0.1216, -0.9479, -0.2944, 0.1216, -0.9479, -0.2944, 0.1216, -0.9479, -0.2944, -0.1612, 0.9066, 0.3901, -0.1612, 0.9066, 0.3901, -0.1612, 0.9066, 0.3901, -0.1612, 0.9066, 0.3901, -0.377, -0.1597, 0.9123, -0.377, -0.1597, 0.9123, -0.377, -0.1597, 0.9123, -0.377, -0.1597, 0.9123, 0.9083, 0.02735, 0.4173, 0.9083, 0.02735, 0.4173, 0.9083, 0.02735, 0.4173, 0.9083, 0.02735, 0.4173, -0.9379, -0.04003, -0.3446, -0.9379, -0.04003, -0.3446, -0.9379, -0.04003, -0.3446, -0.9379, -0.04003, -0.3446, 0.278, -0.6855, -0.6729, 0.278, -0.6855, -0.6729, 0.278, -0.6855, -0.6729, 0.278, -0.6855, -0.6729, -0.7241, -0.006702, -0.6897, -0.7241, -0.006702, -0.6897, -0.7241, -0.006702, -0.6897, -0.7241, -0.006702, -0.6897, 0.523, 0.1658, -0.836, 0.523, 0.1658, -0.836, 0.523, 0.1658, -0.836, 0.523, 0.1658, -0.836, 0.669, -0.006577, 0.7432, 0.669, -0.006577, 0.7432, 0.669, -0.006577, 0.7432, 0.669, -0.006577, 0.7432, -0.3521, 0.7478, 0.5628, -0.3521, 0.7478, 0.5628, -0.3521, 0.7478, 0.5628, -0.3521, 0.7478, 0.5628, 0.1632, -0.9515, -0.2608, 0.1632, -0.9515, -0.2608, 0.1632, -0.9515, -0.2608, 0.1632, -0.9515, -0.2608, -0.2169, 0.9126, 0.3466, -0.2169, 0.9126, 0.3466, -0.2169, 0.9126, 0.3466, -0.2169, 0.9126, 0.3466, -0.523, -0.1658, 0.836, -0.523, -0.1658, 0.836, -0.523, -0.1658, 0.836, -0.523, -0.1658, 0.836, 0.8354, 0.03758, 0.5483, 0.8354, 0.03758, 0.5483, 0.8354, 0.03758, 0.5483, 0.8354, 0.03758, 0.5483, -0.874, -0.0502, -0.4834, -0.874, -0.0502, -0.4834, -0.874, -0.0502, -0.4834, -0.874, -0.0502, -0.4834, 0.3197, -0.798, -0.5109, 0.3197, -0.798, -0.5109, 0.3197, -0.798, -0.5109, 0.3197, -0.798, -0.5109, -0.963, -0.007324, 0.2694, -0.963, -0.007324, 0.2694, -0.963, -0.007324, 0.2694, -0.963, -0.007324, 0.2694, -0.1367, 0.1537, -0.9786, -0.1367, 0.1537, -0.9786, -0.1367, 0.1537, -0.9786, -0.1367, 0.1537, -0.9786, 0.9841, -0.007386, -0.1776, 0.9841, -0.007386, -0.1776, 0.9841, -0.007386, -0.1776, 0.9841, -0.007386, -0.1776, 0.08235, 0.8035, 0.5896, 0.08235, 0.8035, 0.5896, 0.08235, 0.8035, 0.5896, 0.08235, 0.8035, 0.5896, -0.04561, -0.9441, -0.3266, -0.04561, -0.9441, -0.3266, -0.04561, -0.9441, -0.3266, -0.04561, -0.9441, -0.3266, 0.06026, 0.9001, 0.4315, 0.06026, 0.9001, 0.4315, 0.06026, 0.9001, 0.4315, 0.06026, 0.9001, 0.4315, 0.1367, -0.1537, 0.9786, 0.1367, -0.1537, 0.9786, 0.1367, -0.1537, 0.9786, 0.1367, -0.1537, 0.9786, 0.9976, -0.02498, -0.06506, 0.9976, -0.02498, -0.06506, 0.9976, -0.02498, -0.06506, 0.9976, -0.02498, -0.06506, -0.9878, 0.0109, 0.1554, -0.9878, 0.0109, 0.1554, -0.9878, 0.0109, 0.1554, -0.9878, 0.0109, 0.1554, -0.07135, -0.8567, -0.5109, -0.07135, -0.8567, -0.5109, -0.07135, -0.8567, -0.5109, -0.07135, -0.8567, -0.5109, -0.8181, -0.006933, 0.5751, -0.8181, -0.006933, 0.5751, -0.8181, -0.006933, 0.5751, -0.8181, -0.006933, 0.5751, -0.3587, 0.159, -0.9198, -0.3587, 0.159, -0.9198, -0.3587, 0.159, -0.9198, -0.3587, 0.159, -0.9198, 0.864, -0.007053, -0.5034, 0.864, -0.007053, -0.5034, 0.864, -0.007053, -0.5034, 0.864, -0.007053, -0.5034, 0.2469, 0.7336, 0.6331, 0.2469, 0.7336, 0.6331, 0.2469, 0.7336, 0.6331, 0.2469, 0.7336, 0.6331, -0.1162, -0.9475, -0.2978, -0.1162, -0.9475, -0.2978, -0.1162, -0.9475, -0.2978, -0.1162, -0.9475, -0.2978, 0.1539, 0.9059, 0.3946, 0.1539, 0.9059, 0.3946, 0.1539, 0.9059, 0.3946, 0.1539, 0.9059, 0.3946, 0.3587, -0.159, 0.9198, 0.3587, -0.159, 0.9198, 0.3587, -0.159, 0.9198, 0.3587, -0.159, 0.9198, 0.9212, -0.02807, -0.3882, 0.9212, -0.02807, -0.3882, 0.9212, -0.02807, -0.3882, 0.9212, -0.02807, -0.3882, -0.8865, 0.01472, 0.4624, -0.8865, 0.01472, 0.4624, -0.8865, 0.01472, 0.4624, -0.8865, 0.01472, 0.4624, -0.2249, -0.7854, -0.5767, -0.2249, -0.7854, -0.5767, -0.2249, -0.7854, -0.5767, -0.2249, -0.7854, -0.5767, -0.5275, -0.006291, -0.8495, -0.5275, -0.006291, -0.8495, -0.5275, -0.006291, -0.8495, -0.5275, -0.006291, -0.8495, 0.7153, 0.1762, -0.6762, 0.7153, 0.1762, -0.6762, 0.7153, 0.1762, -0.6762, 0.7153, 0.1762, -0.6762, 0.4688, -0.00619, 0.8833, 0.4688, -0.00619, 0.8833, 0.4688, -0.00619, 0.8833, 0.4688, -0.00619, 0.8833, -0.3945, 0.8398, 0.3729, -0.3945, 0.8398, 0.3729, -0.3945, 0.8398, 0.3729, -0.3945, 0.8398, 0.3729, 0.2111, -0.9569, -0.1995, 0.2111, -0.9569, -0.1995, 0.2111, -0.9569, -0.1995, 0.2111, -0.9569, -0.1995, -0.2817, 0.9218, 0.2663, -0.2817, 0.9218, 0.2663, -0.2817, 0.9218, 0.2663, -0.2817, 0.9218, 0.2663, -0.7153, -0.1762, 0.6762, -0.7153, -0.1762, 0.6762, -0.7153, -0.1762, 0.6762, -0.7153, -0.1762, 0.6762, 0.2341, -0.05168, 0.9708, 0.2341, -0.05168, 0.9708, 0.2341, -0.05168, 0.9708, 0.2341, -0.05168, 0.9708, -0.2856, 0.04224, -0.9574, -0.2856, 0.04224, -0.9574, -0.2856, 0.04224, -0.9574, -0.2856, 0.04224, -0.9574, 0.3382, -0.8851, -0.3197, 0.3382, -0.8851, -0.3197, 0.3382, -0.8851, -0.3197, 0.3382, -0.8851, -0.3197, 0.03692, -0.005797, 0.9993, 0.03692, -0.005797, 0.9993, 0.03692, -0.005797, 0.9993, 0.03692, -0.005797, 0.9993, -0.9808, 0.1945, 0.01243, -0.9808, 0.1945, 0.01243, -0.9808, 0.1945, 0.01243, -0.9808, 0.1945, 0.01243, 0.02152, -0.005794, -0.9998, 0.02152, -0.005794, -0.9998, 0.02152, -0.005794, -0.9998, 0.02152, -0.005794, -0.9998, 0.5582, 0.8297, -0.007071, 0.5582, 0.8297, -0.007071, 0.5582, 0.8297, -0.007071, 0.5582, 0.8297, -0.007071, -0.2642, -0.9644, 0.003347, -0.2642, -0.9644, 0.003347, -0.2642, -0.9644, 0.003347, -0.2642, -0.9644, 0.003347, 0.3549, 0.9349, -0.004497, 0.3549, 0.9349, -0.004497, 0.3549, 0.9349, -0.004497, 0.3549, 0.9349, -0.004497, 0.9808, -0.1946, -0.01242, 0.9808, -0.1946, -0.01242, 0.9808, -0.1946, -0.01242, 0.9808, -0.1946, -0.01242, 0.279, -0.0568, -0.9586, 0.279, -0.0568, -0.9586, 0.279, -0.0568, -0.9586, 0.279, -0.0568, -0.9586, -0.2289, 0.04688, 0.9723, -0.2289, 0.04688, 0.9723, -0.2289, 0.04688, 0.9723, -0.2289, 0.04688, 0.9723, -0.4888, -0.8724, 0.006189, -0.4888, -0.8724, 0.006189, -0.4888, -0.8724, 0.006189, -0.4888, -0.8724, 0.006189, -0.9983, 0.01578, 0.05572, -0.9983, 0.01578, 0.05572, -0.9983, 0.01578, 0.05572, -0.9983, 0.01578, 0.05572, -0.001121, 0.08822, -0.9961, -0.001121, 0.08822, -0.9961, -0.001121, 0.08822, -0.9961, -0.001121, 0.08822, -0.9961, 0.9988, -0.02448, 0.04239, 0.9988, -0.02448, 0.04239, 0.9988, -0.02448, 0.04239, 0.9988, -0.02448, 0.04239, 0.03052, 0.8575, 0.5135, 0.03052, 0.8575, 0.5135, 0.03052, 0.8575, 0.5135, 0.03052, 0.8575, 0.5135, -0.03335, -0.9845, -0.1723, -0.03335, -0.9845, -0.1723, -0.03335, -0.9845, -0.1723, -0.03335, -0.9845, -0.1723, 0.03289, 0.956, 0.2916, 0.03289, 0.956, 0.2916, 0.03289, 0.956, 0.2916, 0.03289, 0.956, 0.2916, 0.001124, -0.08822, 0.9961, 0.001124, -0.08822, 0.9961, 0.001124, -0.08822, 0.9961, 0.001124, -0.08822, 0.9961, 0.8828, 0.02322, -0.4691, 0.8828, 0.02322, -0.4691, 0.8828, 0.02322, -0.4691, 0.8828, 0.02322, -0.4691, -0.8525, -0.02853, 0.5219, -0.8525, -0.02853, 0.5219, -0.8525, -0.02853, 0.5219, -0.8525, -0.02853, 0.5219, -0.03159, -0.8989, -0.4371, -0.03159, -0.8989, -0.4371, -0.03159, -0.8989, -0.4371, -0.03159, -0.8989, -0.4371, 0.5573, -0.006348, -0.8303, 0.5573, -0.006348, -0.8303, 0.5573, -0.006348, -0.8303, 0.5573, -0.006348, -0.8303, 0.6336, 0.1715, 0.7544, 0.6336, 0.1715, 0.7544, 0.6336, 0.1715, 0.7544, 0.6336, 0.1715, 0.7544, -0.6151, -0.006462, 0.7884, -0.6151, -0.006462, 0.7884, -0.6151, -0.006462, 0.7884, -0.6151, -0.006462, 0.7884, -0.4797, 0.666, -0.5712, -0.4797, 0.666, -0.5712, -0.4797, 0.666, -0.5712, -0.4797, 0.666, -0.5712, 0.1917, -0.9545, 0.2282, 0.1917, -0.9545, 0.2282, 0.1917, -0.9545, 0.2282, 0.1917, -0.9545, 0.2282, -0.2554, 0.9178, -0.3041, -0.2554, 0.9178, -0.3041, -0.2554, 0.9178, -0.3041, -0.2554, 0.9178, -0.3041, -0.6336, -0.1715, -0.7544, -0.6336, -0.1715, -0.7544, -0.6336, -0.1715, -0.7544, -0.6336, -0.1715, -0.7544, -0.4743, 0.02365, 0.8801, -0.4743, 0.02365, 0.8801, -0.4743, 0.02365, 0.8801, -0.4743, 0.02365, 0.8801, 0.423, -0.03377, -0.9055, 0.423, -0.03377, -0.9055, 0.423, -0.03377, -0.9055, 0.423, -0.03377, -0.9055, 0.4518, -0.7117, 0.5379, 0.4518, -0.7117, 0.5379, 0.4518, -0.7117, 0.5379, 0.4518, -0.7117, 0.5379, 0.7005, -0.006648, -0.7136, 0.7005, -0.006648, -0.7136, 0.7005, -0.006648, -0.7136, 0.7005, -0.006648, -0.7136, 0.4903, 0.1642, 0.8559, 0.4903, 0.1642, 0.8559, 0.4903, 0.1642, 0.8559, 0.4903, 0.1642, 0.8559, -0.7543, -0.006774, 0.6565, -0.7543, -0.006774, 0.6565, -0.7543, -0.006774, 0.6565, -0.7543, -0.006774, 0.6565, -0.3317, 0.7447, -0.5791, -0.3317, 0.7447, -0.5791, -0.3317, 0.7447, -0.5791, -0.3317, 0.7447, -0.5791, 0.1542, -0.9506, 0.2692, 0.1542, -0.9506, 0.2692, 0.1542, -0.9506, 0.2692, 0.1542, -0.9506, 0.2692, -0.2048, 0.9111, -0.3576, -0.2048, 0.9111, -0.3576, -0.2048, 0.9111, -0.3576, -0.2048, 0.9111, -0.3576, -0.4903, -0.1642, -0.8559, -0.4903, -0.1642, -0.8559, -0.4903, -0.1642, -0.8559, -0.4903, -0.1642, -0.8559, -0.5748, 0.03437, 0.8176, -0.5748, 0.03437, 0.8176, -0.5748, 0.03437, 0.8176, -0.5748, 0.03437, 0.8176, 0.5234, -0.04457, -0.8509, 0.5234, -0.04457, -0.8509, 0.5234, -0.04457, -0.8509, 0.5234, -0.04457, -0.8509, 0.3014, -0.7952, 0.5261, 0.3014, -0.7952, 0.5261, 0.3014, -0.7952, 0.5261, 0.3014, -0.7952, 0.5261, 0.03596, -0.005796, -0.9993, 0.03596, -0.005796, -0.9993, 0.03596, -0.005796, -0.9993, 0.03596, -0.005796, -0.9993, 0.9754, 0.1941, 0.1048, 0.9754, 0.1941, 0.1048, 0.9754, 0.1941, 0.1048, 0.9754, 0.1941, 0.1048, -0.09443, -0.00581, 0.9955, -0.09443, -0.00581, 0.9955, -0.09443, -0.00581, 0.9955, -0.09443, -0.00581, 0.9955, -0.5005, 0.8641, -0.0538, -0.5005, 0.8641, -0.0538, -0.5005, 0.8641, -0.0538, -0.5005, 0.8641, -0.0538, 0.2633, -0.9643, 0.0283, 0.2633, -0.9643, 0.0283, 0.2633, -0.9643, 0.0283, 0.2633, -0.9643, 0.0283, -0.3536, 0.9346, -0.03801, -0.3536, 0.9346, -0.03801, -0.3536, 0.9346, -0.03801, -0.3536, 0.9346, -0.03801, -0.9754, -0.1941, -0.1048, -0.9754, -0.1941, -0.1048, -0.9754, -0.1941, -0.1048, -0.9754, -0.1941, -0.1048, -0.1639, -0.01967, 0.9863, -0.1639, -0.01967, 0.9863, -0.1639, -0.01967, 0.9863, -0.1639, -0.01967, 0.9863, 0.1083, 0.008569, -0.9941, 0.1083, 0.008569, -0.9941, 0.1083, 0.008569, -0.9941, 0.1083, 0.008569, -0.9941, 0.4254, -0.9038, 0.04573, 0.4254, -0.9038, 0.04573, 0.4254, -0.9038, 0.04573, 0.4254, -0.9038, 0.04573, -0.1878, -0.00586, -0.9822, -0.1878, -0.00586, -0.9822, -0.1878, -0.00586, -0.9822, -0.1878, -0.00586, -0.9822, 0.9488, 0.1921, -0.2505, 0.9488, 0.1921, -0.2505, 0.9488, 0.1921, -0.2505, 0.9488, 0.1921, -0.2505, 0.1292, -0.005823, 0.9916, 0.1292, -0.005823, 0.9916, 0.1292, -0.005823, 0.9916, 0.1292, -0.005823, 0.9916, -0.5861, 0.7954, 0.1547, -0.5861, 0.7954, 0.1547, -0.5861, 0.7954, 0.1547, -0.5861, 0.7954, 0.1547, 0.2586, -0.9636, -0.06828, 0.2586, -0.9636, -0.06828, 0.2586, -0.9636, -0.06828, 0.2586, -0.9636, -0.06828, -0.3471, 0.9333, 0.09165, -0.3471, 0.9333, 0.09165, -0.3471, 0.9333, 0.09165, -0.3471, 0.9333, 0.09165, -0.9488, -0.1922, 0.2505, -0.9488, -0.1922, 0.2505, -0.9488, -0.1922, 0.2505, -0.9488, -0.1922, 0.2505, 0.04408, -0.02257, 0.9988, 0.04408, -0.02257, 0.9988, 0.04408, -0.02257, 0.9988, 0.04408, -0.02257, 0.9988, -0.09777, 0.01203, -0.9951, -0.09777, 0.01203, -0.9951, -0.09777, 0.01203, -0.9951, -0.09777, 0.01203, -0.9951, 0.526, -0.8391, -0.1389, 0.526, -0.8391, -0.1389, 0.526, -0.8391, -0.1389, 0.526, -0.8391, -0.1389, 0.8724, -0.007075, -0.4887, 0.8724, -0.007075, -0.4887, 0.8724, -0.007075, -0.4887, 0.8724, -0.007075, -0.4887, 0.2892, 0.1569, 0.9443, 0.2892, 0.1569, 0.9443, 0.2892, 0.1569, 0.9443, 0.2892, 0.1569, 0.9443, -0.9122, -0.007181, 0.4097, -0.9122, -0.007181, 0.4097, -0.9122, -0.007181, 0.4097, -0.9122, -0.007181, 0.4097, -0.1724, 0.8082, -0.5631, -0.1724, 0.8082, -0.5631, -0.1724, 0.8082, -0.5631, -0.1724, 0.8082, -0.5631, 0.09478, -0.9462, 0.3095, 0.09478, -0.9462, 0.3095, 0.09478, -0.9462, 0.3095, 0.09478, -0.9462, 0.3095, -0.1254, 0.9036, -0.4096, -0.1254, 0.9036, -0.4096, -0.1254, 0.9036, -0.4096, -0.1254, 0.9036, -0.4096, -0.2892, -0.1569, -0.9443, -0.2892, -0.1569, -0.9443, -0.2892, -0.1569, -0.9443, -0.2892, -0.1569, -0.9443, -0.9966, -0.06506, 0.05008, -0.9966, -0.06506, 0.05008, -0.9966, -0.06506, 0.05008, -0.9966, -0.06506, 0.05008, 0.9897, 0.05259, -0.1332, 0.9897, 0.05259, -0.1332, 0.9897, 0.05259, -0.1332, 0.9897, 0.05259, -0.1332, 0.1493, -0.8603, 0.4874, 0.1493, -0.8603, 0.4874, 0.1493, -0.8603, 0.4874, 0.1493, -0.8603, 0.4874, 0.1697, 0.01242, -0.9854, 0.1697, 0.01242, -0.9854, 0.1697, 0.01242, -0.9854, 0.1697, 0.01242, -0.9854, 0.9408, 0.1106, 0.3203, 0.9408, 0.1106, 0.3203, 0.9408, 0.1106, 0.3203, 0.9408, 0.1106, 0.3203, -0.2296, -0.01941, 0.9731, -0.2296, -0.01941, 0.9731, -0.2296, -0.01941, 0.9731, -0.2296, -0.01941, 0.9731, -0.416, 0.9039, -0.09973, -0.416, 0.9039, -0.09973, -0.416, 0.9039, -0.09973, -0.416, 0.9039, -0.09973, 0.1392, -0.9903, 0.003128, 0.1392, -0.9903, 0.003128, 0.1392, -0.9903, 0.003128, 0.1392, -0.9903, 0.003128, -0.232, 0.9721, -0.03504, -0.232, 0.9721, -0.03504, -0.232, 0.9721, -0.03504, -0.232, 0.9721, -0.03504, -0.9408, -0.1106, -0.3203, -0.9408, -0.1106, -0.3203, -0.9408, -0.1106, -0.3203, -0.9408, -0.1106, -0.3203, 0.1029, 0.01901, 0.9945, 0.1029, 0.01901, 0.9945, 0.1029, 0.01901, 0.9945, 0.1029, 0.01901, 0.9945, -0.1439, -0.02369, -0.9893, -0.1439, -0.02369, -0.9893, -0.1439, -0.02369, -0.9893, -0.1439, -0.02369, -0.9893, 0.3504, -0.9335, 0.07642, 0.3504, -0.9335, 0.07642, 0.3504, -0.9335, 0.07642, 0.3504, -0.9335, 0.07642, 0.6709, -0.005378, 0.7415, 0.6709, -0.005378, 0.7415, 0.6709, -0.005378, 0.7415, 0.6709, -0.005378, 0.7415, -0.5749, 0.2029, 0.7927, -0.5749, 0.2029, 0.7927, -0.5749, 0.2029, 0.7927, -0.5749, 0.2029, 0.7927, -0.615, -0.01017, -0.7884, -0.615, -0.01017, -0.7884, -0.615, -0.01017, -0.7884, -0.615, -0.01017, -0.7884, 0.4573, 0.6202, -0.6374, 0.4573, 0.6202, -0.6374, 0.4573, 0.6202, -0.6374, 0.4573, 0.6202, -0.6374, -0.2129, -0.9291, 0.3024, -0.2129, -0.9291, 0.3024, -0.2129, -0.9291, 0.3024, -0.2129, -0.9291, 0.3024, 0.2685, 0.8857, -0.3788, 0.2685, 0.8857, -0.3788, 0.2685, 0.8857, -0.3788, 0.2685, 0.8857, -0.3788, 0.5749, -0.2029, -0.7927, 0.5749, -0.2029, -0.7927, 0.5749, -0.2029, -0.7927, 0.5749, -0.2029, -0.7927, -0.7466, 0.02827, -0.6647, -0.7466, 0.02827, -0.6647, -0.7466, 0.02827, -0.6647, -0.7466, 0.02827, -0.6647, 0.7903, -0.04274, 0.6112, 0.7903, -0.04274, 0.6112, 0.7903, -0.04274, 0.6112, 0.7903, -0.04274, 0.6112, -0.4343, -0.6665, 0.606, -0.4343, -0.6665, 0.606, -0.4343, -0.6665, 0.606, -0.4343, -0.6665, 0.606, 0.5263, 0.001049, 0.8503, 0.5263, 0.001049, 0.8503, 0.5263, 0.001049, 0.8503, 0.5263, 0.001049, 0.8503, -0.7139, 0.2112, 0.6677, -0.7139, 0.2112, 0.6677, -0.7139, 0.2112, 0.6677, -0.7139, 0.2112, 0.6677, -0.4682, -0.01575, -0.8835, -0.4682, -0.01575, -0.8835, -0.4682, -0.01575, -0.8835, -0.4682, -0.01575, -0.8835, 0.4866, 0.7311, -0.4783, 0.4866, 0.7311, -0.4783, 0.4866, 0.7311, -0.4783, 0.4866, 0.7311, -0.4783, -0.2466, -0.9344, 0.2572, -0.2466, -0.9344, 0.2572, -0.2466, -0.9344, 0.2572, -0.2466, -0.9344, 0.2572, 0.3141, 0.8939, -0.3199, 0.3141, 0.8939, -0.3199, 0.3141, 0.8939, -0.3199, 0.3141, 0.8939, -0.3199, 0.7139, -0.2112, -0.6677, 0.7139, -0.2112, -0.6677, 0.7139, -0.2112, -0.6677, 0.7139, -0.2112, -0.6677, -0.6517, 0.03319, -0.7577, -0.6517, 0.03319, -0.7577, -0.6517, 0.03319, -0.7577, -0.6517, 0.03319, -0.7577, 0.6996, -0.04735, 0.713, 0.6996, -0.04735, 0.713, 0.6996, -0.04735, 0.713, 0.6996, -0.04735, 0.713, -0.4447, -0.7801, 0.44, -0.4447, -0.7801, 0.44, -0.4447, -0.7801, 0.44, -0.4447, -0.7801, 0.44, 0.9982, 0.006162, 0.05915, 0.9982, 0.006162, 0.05915, 0.9982, 0.006162, 0.05915, 0.9982, 0.006162, 0.05915, -0.06824, 0.1822, 0.9809, -0.06824, 0.1822, 0.9809, -0.06824, 0.1822, 0.9809, -0.06824, 0.1822, 0.9809, -0.9879, -0.02361, -0.153, -0.9879, -0.02361, -0.153, -0.9879, -0.02361, -0.153, -0.9879, -0.02361, -0.153, 0.02286, 0.7657, -0.6428, 0.02286, 0.7657, -0.6428, 0.02286, 0.7657, -0.6428, 0.02286, 0.7657, -0.6428, -0.003176, -0.9176, 0.3975, -0.003176, -0.9176, 0.3975, -0.003176, -0.9176, 0.3975, -0.003176, -0.9176, 0.3975, 0.01083, 0.868, -0.4964, 0.01083, 0.868, -0.4964, 0.01083, 0.868, -0.4964, 0.01083, 0.868, -0.4964, 0.06824, -0.1822, -0.9809, 0.06824, -0.1822, -0.9809, 0.06824, -0.1822, -0.9809, 0.06824, -0.1822, -0.9809, -0.9643, -0.04378, -0.2612, -0.9643, -0.04378, -0.2612, -0.9643, -0.04378, -0.2612, -0.9643, -0.04378, -0.2612, 0.9842, 0.02769, 0.175, 0.9842, 0.02769, 0.175, 0.9842, 0.02769, 0.175, 0.9842, 0.02769, 0.175, -0.01678, -0.8213, 0.5703, -0.01678, -0.8213, 0.5703, -0.01678, -0.8213, 0.5703, -0.01678, -0.8213, 0.5703, 0.954, -0.0006802, -0.2998, 0.954, -0.0006802, -0.2998, 0.954, -0.0006802, -0.2998, 0.954, -0.0006802, -0.2998, 0.1534, 0.185, 0.9707, 0.1534, 0.185, 0.9707, 0.1534, 0.185, 0.9707, 0.1534, 0.185, 0.9707, -0.9775, -0.01687, 0.2105, -0.9775, -0.01687, 0.2105, -0.9775, -0.01687, 0.2105, -0.9775, -0.01687, 0.2105, -0.1249, 0.6839, -0.7188, -0.1249, 0.6839, -0.7188, -0.1249, 0.6839, -0.7188, -0.1249, 0.6839, -0.7188, 0.0752, -0.9179, 0.3895, 0.0752, -0.9179, 0.3895, 0.0752, -0.9179, 0.3895, 0.0752, -0.9179, 0.3895, -0.09021, 0.8686, -0.4872, -0.09021, 0.8686, -0.4872, -0.09021, 0.8686, -0.4872, -0.09021, 0.8686, -0.4872, -0.1534, -0.185, -0.9707, -0.1534, -0.185, -0.9707, -0.1534, -0.185, -0.9707, -0.1534, -0.185, -0.9707, -0.9963, -0.04252, 0.07511, -0.9963, -0.04252, 0.07511, -0.9963, -0.04252, 0.07511, -0.9963, -0.04252, 0.07511, 0.9866, 0.02634, -0.1611, 0.9866, 0.02634, -0.1611, 0.9866, 0.02634, -0.1611, 0.9866, 0.02634, -0.1611, 0.117, -0.7375, 0.6652, 0.117, -0.7375, 0.6652, 0.117, -0.7375, 0.6652, 0.117, -0.7375, 0.6652, 0.3224, 0.008636, 0.9466, 0.3224, 0.008636, 0.9466, 0.3224, 0.008636, 0.9466, 0.3224, 0.008636, 0.9466, -0.8747, 0.2201, 0.4317, -0.8747, 0.2201, 0.4317, -0.8747, 0.2201, 0.4317, -0.8747, 0.2201, 0.4317, -0.264, -0.02241, -0.9643, -0.264, -0.02241, -0.9643, -0.264, -0.02241, -0.9643, -0.264, -0.02241, -0.9643, 0.4906, 0.8238, -0.2839, 0.4906, 0.8238, -0.2839, 0.4906, 0.8238, -0.2839, 0.4906, 0.8238, -0.2839, -0.281, -0.9421, 0.1833, -0.281, -0.9421, 0.1833, -0.281, -0.9421, 0.1833, -0.281, -0.9421, 0.1833, 0.3614, 0.9056, -0.2222, 0.3614, 0.9056, -0.2222, 0.3614, 0.9056, -0.2222, 0.3614, 0.9056, -0.2222, 0.8747, -0.2201, -0.4317, 0.8747, -0.2201, -0.4317, 0.8747, -0.2201, -0.4317, 0.8747, -0.2201, -0.4317, -0.03307, -0.07391, -0.9967, -0.03307, -0.07391, -0.9967, -0.03307, -0.07391, -0.9967, -0.03307, -0.07391, -0.9967, 0.08374, 0.06301, 0.9945, 0.08374, 0.06301, 0.9945, 0.08374, 0.06301, 0.9945, 0.08374, 0.06301, 0.9945, -0.4258, -0.8687, 0.2532, -0.4258, -0.8687, 0.2532, -0.4258, -0.8687, 0.2532, -0.4258, -0.8687, 0.2532, 0.9624, 0.01702, 0.2713, 0.9624, 0.01702, 0.2713, 0.9624, 0.01702, 0.2713, 0.9624, 0.01702, 0.2713, -0.2017, 0.1206, 0.972, -0.2017, 0.1206, 0.972, -0.2017, 0.1206, 0.972, -0.2017, 0.1206, 0.972, -0.9326, -0.02819, -0.3599, -0.9326, -0.02819, -0.3599, -0.9326, -0.02819, -0.3599, -0.9326, -0.02819, -0.3599, 0.08168, 0.8226, -0.5628, 0.08168, 0.8226, -0.5628, 0.08168, 0.8226, -0.5628, 0.08168, 0.8226, -0.5628, -0.01351, -0.967, 0.2543, -0.01351, -0.967, 0.2543, -0.01351, -0.967, 0.2543, -0.01351, -0.967, 0.2543, 0.03716, 0.9307, -0.364, 0.03716, 0.9307, -0.364, 0.03716, 0.9307, -0.364, 0.03716, 0.9307, -0.364, 0.2017, -0.1206, -0.972, 0.2017, -0.1206, -0.972, 0.2017, -0.1206, -0.972, 0.2017, -0.1206, -0.972, -0.9856, 0.03603, 0.1653, -0.9856, 0.03603, 0.1653, -0.9856, 0.03603, 0.1653, -0.9856, 0.03603, 0.1653, 0.9723, -0.04359, -0.2298, 0.9723, -0.04359, -0.2298, 0.9723, -0.04359, -0.2298, 0.9723, -0.04359, -0.2298, -0.06621, -0.8664, 0.4949, -0.06621, -0.8664, 0.4949, -0.06621, -0.8664, 0.4949, -0.06621, -0.8664, 0.4949])] * 3)])

# ---- objects
ob_deadspruce1 = bpy.data.objects.new('DeadSpruce1', me_cylinder_003)

# ---- transforms, parenting, visibility, modifiers, constraints
ob_deadspruce1.location = (0.0, 0.0, 0.0)
ob_deadspruce1.scale = (0.9, 0.9, 1.154)
ob_deadspruce1.color = (0.8, 0.8, 0.8, 1.0)
ob_deadspruce1.lineart.crease_threshold = 0.0

# ---- collection membership
col_collection.objects.link(ob_deadspruce1)

# ---- scene / render settings (as saved in the file)
scene.frame_start = 1; scene.frame_end = 250; scene.frame_set(1)
scene.render.engine = 'BLENDER_EEVEE_NEXT'
scene.cycles.use_denoising = False
scene.cycles.samples = 128
scene.cycles.sampling_pattern = 'TABULATED_SOBOL'
scene.cycles.use_adaptive_sampling = False
scene.cycles.use_light_tree = False
scene.view_settings.view_transform = 'Filmic'
bpy.context.view_layer.update()

# ---- added for rendering (the .blend has no active camera and no usable light): camera, sun
cam_auto = bpy.data.cameras.new('AutoCamera')
cam_auto.lens = 50.0
cam_auto.sensor_width = 36.0
cam_auto.clip_end = 1000.0
ob_auto_camera = bpy.data.objects.new('AutoCamera', cam_auto)
scene.collection.objects.link(ob_auto_camera)
ob_auto_camera.location = (13.6974, -10.6152, 11.1075)
ob_auto_camera.rotation_euler = (1.09748, -7.21219e-08, 0.694738)
scene.camera = ob_auto_camera
light_auto_sun = bpy.data.lights.new('AutoSun', 'SUN')
light_auto_sun.energy = 3.0
light_auto_sun.angle = 0.0523599
ob_auto_sun = bpy.data.objects.new('AutoSun', light_auto_sun)
scene.collection.objects.link(ob_auto_sun)
ob_auto_sun.rotation_euler = (0.872665, 0.174533, 0.523599)
bpy.context.view_layer.update()

